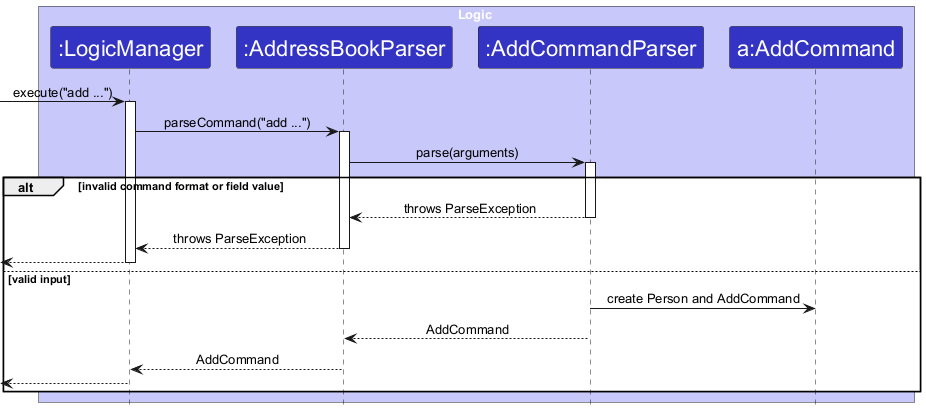

The diagram above was rendered by PlantUML. Its source (embedded in the PNG):
@startuml
!include style.puml
skinparam ArrowFontStyle plain
skinparam ParticipantFontSize 22
skinparam SequenceMessageFontSize 20
skinparam SequenceBoxFontSize 21
skinparam ParticipantPadding 2
skinparam Padding 0
skinparam Participant {
    Padding 8
}

box Logic LOGIC_COLOR_T1
participant ":LogicManager" as LogicManager LOGIC_COLOR
participant ":AddressBookParser" as AddressBookParser LOGIC_COLOR
participant ":AddCommandParser" as AddCommandParser LOGIC_COLOR
participant "a:AddCommand" as AddCommand LOGIC_COLOR
end box

[-> LogicManager : execute("add ...")
activate LogicManager
LogicManager -> AddressBookParser : parseCommand("add ...")
activate AddressBookParser
AddressBookParser -> AddCommandParser : parse(arguments)
activate AddCommandParser

alt invalid command format or field value
    AddCommandParser --> AddressBookParser : throws ParseException
    deactivate AddCommandParser
    AddressBookParser --> LogicManager : throws ParseException
    deactivate AddressBookParser
    [<--LogicManager
    deactivate LogicManager
else valid input
    AddCommandParser -> AddCommand : create Person and AddCommand
    AddCommandParser --> AddressBookParser : AddCommand
    deactivate AddCommandParser
    AddressBookParser --> LogicManager : AddCommand
    deactivate AddressBookParser
    [<--LogicManager
    deactivate LogicManager
end
@enduml